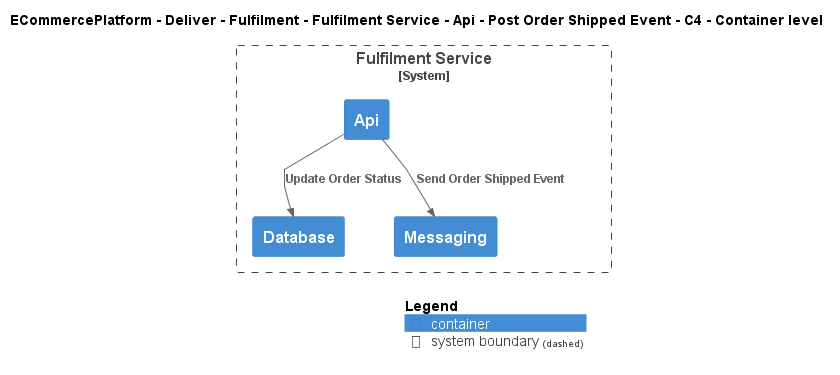

The diagram above was rendered by PlantUML. Its source (embedded in the PNG):
@startuml
!include ..\..\..\..\..\..\..\..\..\.c4s\C4_Container.puml

AddElementTag("c4interflow:lifecycle:new", $bgColor=green, $fontColor=#ffffff, $borderColor=green, $shadowing="False")
AddElementTag("c4interflow:lifecycle:changed", $bgColor=orange, $fontColor=#ffffff, $borderColor=orange, $shadowing="False")
AddElementTag("c4interflow:lifecycle:removed", $bgColor=red, $fontColor=#ffffff, $borderColor=red, $shadowing="False")

AddRelTag("c4interflow:lifecycle:new", $textColor=green, $lineColor=green)
AddRelTag("c4interflow:lifecycle:changed", $textColor=orange, $lineColor=orange)
AddRelTag("c4interflow:lifecycle:removed", $textColor=red, $lineColor=red)

SHOW_PERSON_PORTRAIT()
LAYOUT_TOP_DOWN()

skinparam linetype polyline

title ECommercePlatform - Deliver - Fulfilment - Fulfilment Service - Api - Post Order Shipped Event - C4 - Container level


System_Boundary(ECommercePlatform.Deliver.Fulfilment.SoftwareSystems.FulfilmentService, "Fulfilment Service") {
    Container(ECommercePlatform.Deliver.Fulfilment.SoftwareSystems.FulfilmentService.Containers.Api, "Api", "", "")
    Container(ECommercePlatform.Deliver.Fulfilment.SoftwareSystems.FulfilmentService.Containers.Database, "Database", "", "")
    Container(ECommercePlatform.Deliver.Fulfilment.SoftwareSystems.FulfilmentService.Containers.Messaging, "Messaging", "", "")
}

Rel(ECommercePlatform.Deliver.Fulfilment.SoftwareSystems.FulfilmentService.Containers.Api, ECommercePlatform.Deliver.Fulfilment.SoftwareSystems.FulfilmentService.Containers.Database, "Update Order Status")
Rel(ECommercePlatform.Deliver.Fulfilment.SoftwareSystems.FulfilmentService.Containers.Api, ECommercePlatform.Deliver.Fulfilment.SoftwareSystems.FulfilmentService.Containers.Messaging, "Send Order Shipped Event")


SHOW_LEGEND()
@enduml